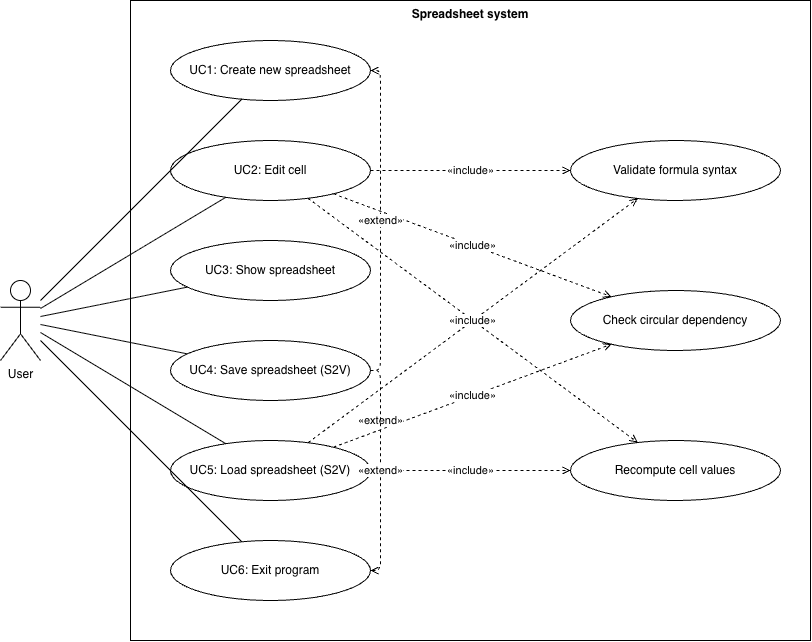

The diagram above was exported from draw.io. Its source (the exported page's mxGraphModel, read from the mxfile embedded in the PNG):
<mxGraphModel dx="886" dy="858" grid="1" gridSize="10" guides="1" tooltips="1" connect="1" arrows="1" fold="1" page="1" pageScale="1" pageWidth="900" pageHeight="700" math="0" shadow="0">
  <root>
    <mxCell id="0" />
    <mxCell id="1" parent="0" />
    <mxCell id="sys" parent="1" style="rounded=0;whiteSpace=wrap;html=1;fillColor=none;verticalAlign=top;fontStyle=1;" value="Spreadsheet system" vertex="1">
      <mxGeometry height="640" width="680" x="190" y="10" as="geometry" />
    </mxCell>
    <mxCell id="user" parent="1" style="shape=umlActor;verticalLabelPosition=bottom;verticalAlign=top;html=1;" value="User" vertex="1">
      <mxGeometry height="80" width="40" x="60" y="290" as="geometry" />
    </mxCell>
    <mxCell id="uc1" parent="1" style="ellipse;whiteSpace=wrap;html=1;" value="UC1: Create new spreadsheet" vertex="1">
      <mxGeometry height="60" width="200" x="230" y="50" as="geometry" />
    </mxCell>
    <mxCell id="uc2" parent="1" style="ellipse;whiteSpace=wrap;html=1;" value="UC2: Edit cell" vertex="1">
      <mxGeometry height="60" width="200" x="230" y="150" as="geometry" />
    </mxCell>
    <mxCell id="uc3" parent="1" style="ellipse;whiteSpace=wrap;html=1;" value="UC3: Show spreadsheet" vertex="1">
      <mxGeometry height="60" width="200" x="230" y="250" as="geometry" />
    </mxCell>
    <mxCell id="uc4" parent="1" style="ellipse;whiteSpace=wrap;html=1;" value="UC4: Save spreadsheet (S2V)" vertex="1">
      <mxGeometry height="60" width="200" x="230" y="350" as="geometry" />
    </mxCell>
    <mxCell id="uc5" parent="1" style="ellipse;whiteSpace=wrap;html=1;" value="UC5: Load spreadsheet (S2V)" vertex="1">
      <mxGeometry height="60" width="200" x="230" y="450" as="geometry" />
    </mxCell>
    <mxCell id="uc6" parent="1" style="ellipse;whiteSpace=wrap;html=1;" value="UC6: Exit program" vertex="1">
      <mxGeometry height="60" width="200" x="230" y="550" as="geometry" />
    </mxCell>
    <mxCell id="i1" parent="1" style="ellipse;whiteSpace=wrap;html=1;" value="Validate formula syntax" vertex="1">
      <mxGeometry height="60" width="210" x="630" y="150" as="geometry" />
    </mxCell>
    <mxCell id="i2" parent="1" style="ellipse;whiteSpace=wrap;html=1;" value="Check circular dependency" vertex="1">
      <mxGeometry height="60" width="210" x="630" y="300" as="geometry" />
    </mxCell>
    <mxCell id="i3" parent="1" style="ellipse;whiteSpace=wrap;html=1;" value="Recompute cell values" vertex="1">
      <mxGeometry height="60" width="210" x="630" y="450" as="geometry" />
    </mxCell>
    <mxCell id="a_uc1" edge="1" parent="1" source="user" style="endArrow=none;html=1;" target="uc1" value="">
      <mxGeometry relative="1" as="geometry" />
    </mxCell>
    <mxCell id="a_uc2" edge="1" parent="1" source="user" style="endArrow=none;html=1;" target="uc2" value="">
      <mxGeometry relative="1" as="geometry" />
    </mxCell>
    <mxCell id="a_uc3" edge="1" parent="1" source="user" style="endArrow=none;html=1;" target="uc3" value="">
      <mxGeometry relative="1" as="geometry" />
    </mxCell>
    <mxCell id="a_uc4" edge="1" parent="1" source="user" style="endArrow=none;html=1;" target="uc4" value="">
      <mxGeometry relative="1" as="geometry" />
    </mxCell>
    <mxCell id="a_uc5" edge="1" parent="1" source="user" style="endArrow=none;html=1;" target="uc5" value="">
      <mxGeometry relative="1" as="geometry" />
    </mxCell>
    <mxCell id="a_uc6" edge="1" parent="1" source="user" style="endArrow=none;html=1;" target="uc6" value="">
      <mxGeometry relative="1" as="geometry" />
    </mxCell>
    <mxCell id="inc1" edge="1" parent="1" source="uc2" style="endArrow=open;dashed=1;html=1;endFill=0;" target="i1" value="«include»">
      <mxGeometry relative="1" as="geometry" />
    </mxCell>
    <mxCell id="inc2" edge="1" parent="1" source="uc2" style="endArrow=open;dashed=1;html=1;endFill=0;" target="i2" value="«include»">
      <mxGeometry relative="1" as="geometry" />
    </mxCell>
    <mxCell id="inc3" edge="1" parent="1" source="uc2" style="endArrow=open;dashed=1;html=1;endFill=0;" target="i3" value="«include»">
      <mxGeometry relative="1" as="geometry" />
    </mxCell>
    <mxCell id="inc4" edge="1" parent="1" source="uc5" style="endArrow=open;dashed=1;html=1;endFill=0;" target="i1" value="«include»">
      <mxGeometry relative="1" as="geometry" />
    </mxCell>
    <mxCell id="inc5" edge="1" parent="1" source="uc5" style="endArrow=open;dashed=1;html=1;endFill=0;" target="i2" value="«include»">
      <mxGeometry relative="1" as="geometry" />
    </mxCell>
    <mxCell id="inc6" edge="1" parent="1" source="uc5" style="endArrow=open;dashed=1;html=1;endFill=0;" target="i3" value="«include»">
      <mxGeometry relative="1" as="geometry" />
    </mxCell>
    <mxCell id="ext0" edge="1" parent="1" source="uc4" style="endArrow=open;dashed=1;html=1;endFill=0;edgeStyle=orthogonalEdgeStyle;exitX=1;exitY=0.5;entryX=1;entryY=0.5;" target="uc1" value="«extend»">
      <mxGeometry relative="1" as="geometry" />
    </mxCell>
    <mxCell id="ext1" edge="1" parent="1" source="uc4" style="endArrow=open;dashed=1;html=1;endFill=0;edgeStyle=orthogonalEdgeStyle;exitX=1;exitY=0.5;entryX=1;entryY=0.5;" target="uc5" value="«extend»">
      <mxGeometry relative="1" as="geometry" />
    </mxCell>
    <mxCell id="ext2" edge="1" parent="1" source="uc4" style="endArrow=open;dashed=1;html=1;endFill=0;edgeStyle=orthogonalEdgeStyle;exitX=1;exitY=0.5;entryX=1;entryY=0.5;" target="uc6" value="«extend»">
      <mxGeometry relative="1" as="geometry" />
    </mxCell>
  </root>
</mxGraphModel>